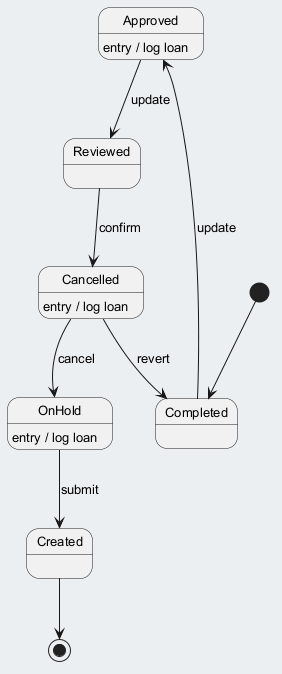

The diagram above was rendered by PlantUML. Its source (embedded in the PNG):
@startuml
skinparam backgroundColor #ECEFF1
skinparam classBackgroundColor #FFFFFF
skinparam classBorderColor #455A64
skinparam defaultFontSize 13
[*] --> Completed
Completed --> Approved : update
Approved --> Reviewed : update
Approved : entry / log loan
Reviewed --> Cancelled : confirm
Cancelled --> OnHold : cancel
Cancelled : entry / log loan
OnHold --> Created : submit
OnHold : entry / log loan
Cancelled --> Completed : revert
Created --> [*]
@enduml